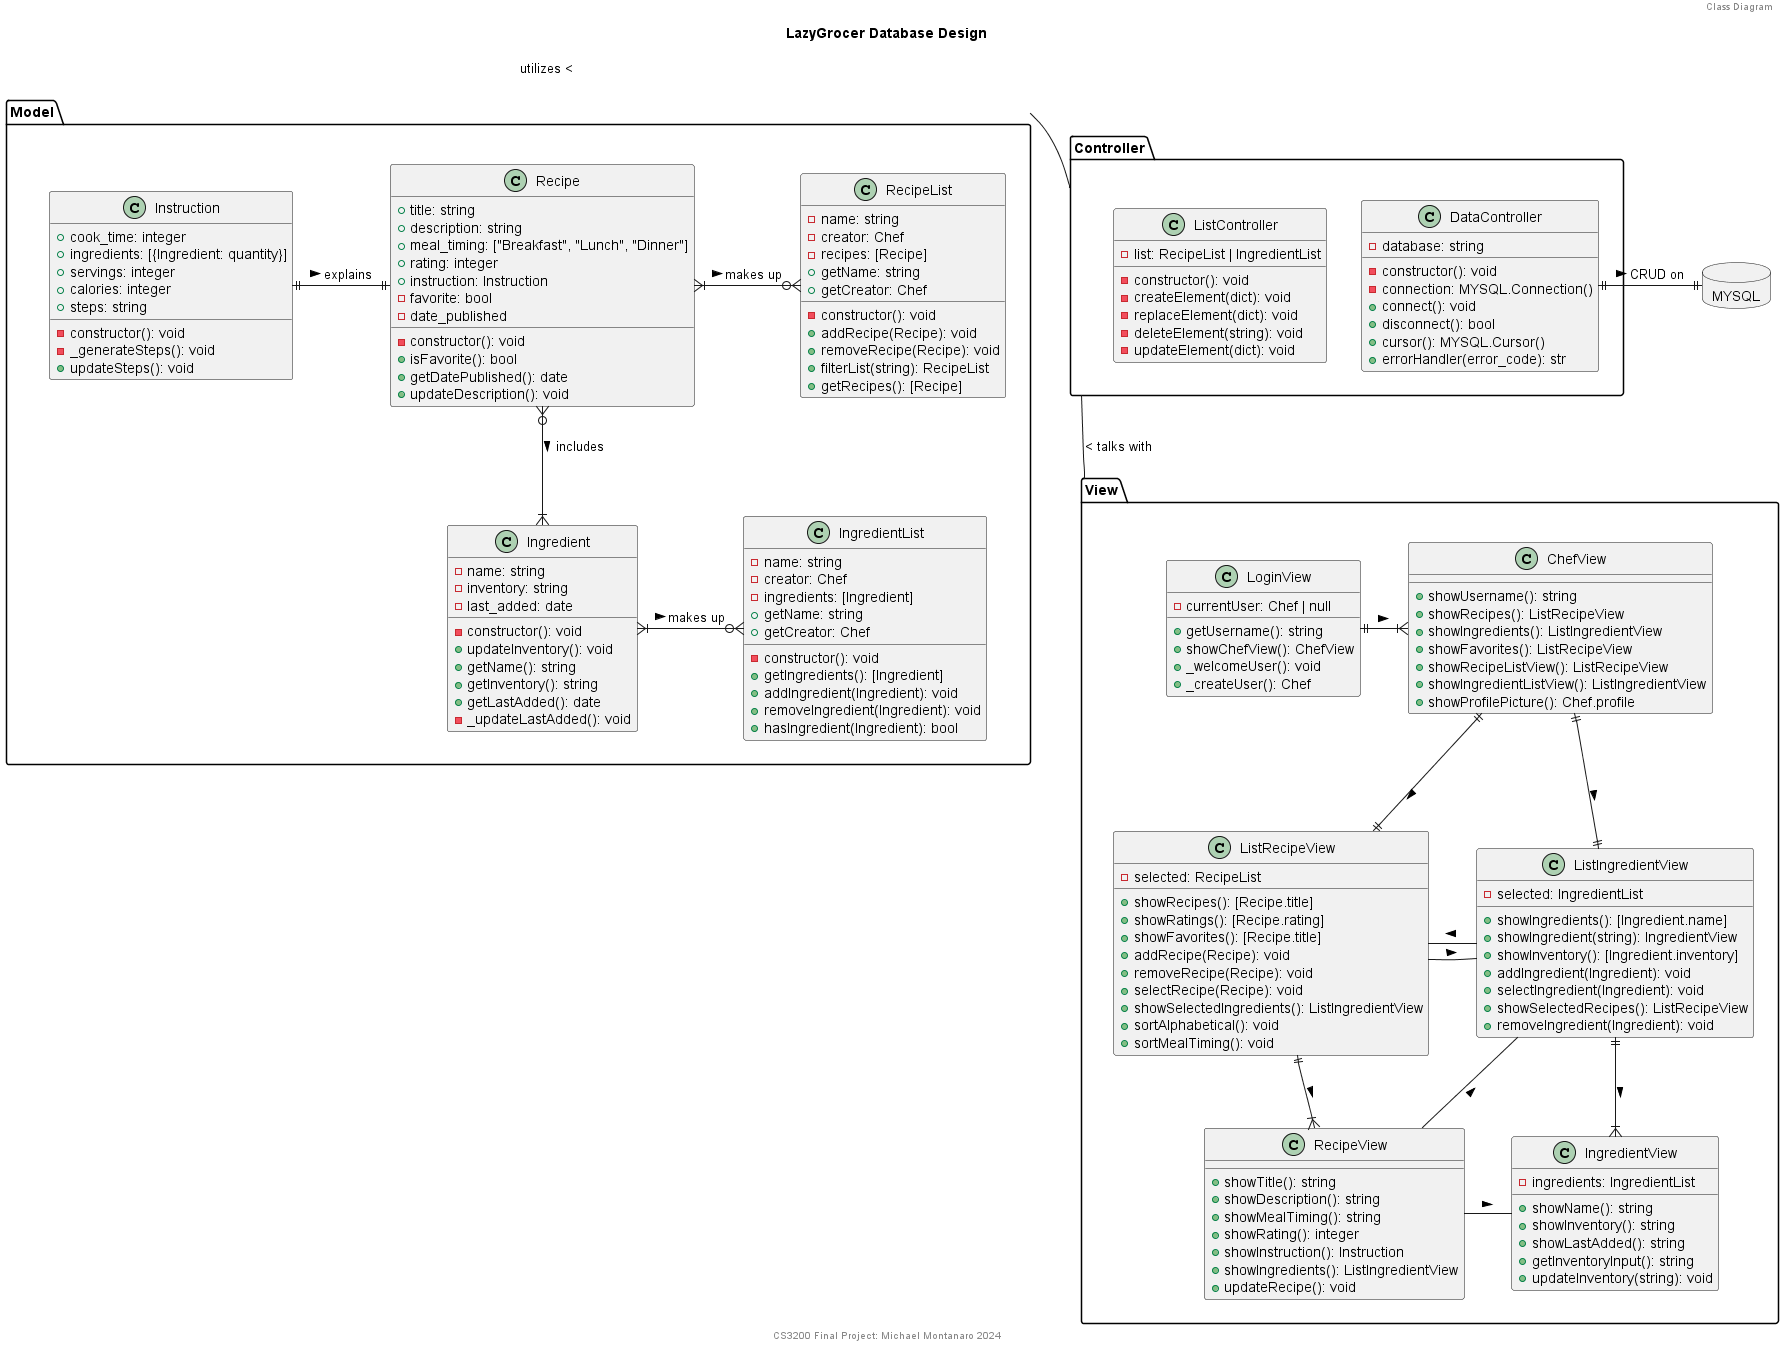

The diagram above was rendered by PlantUML. Its source (embedded in the PNG):
@startuml LazyGrozerClassDiagram

header Class Diagram
title LazyGrocer Database Design
footer CS3200 Final Project: Michael Montanaro 2024

package Model {
    class Recipe {
        -constructor(): void
        +title: string
        +description: string
        +meal_timing: ["Breakfast", "Lunch", "Dinner"]
        +rating: integer
        +instruction: Instruction
        -favorite: bool
        -date_published
        +isFavorite(): bool
        +getDatePublished(): date
        +updateDescription(): void
    }

    class Instruction {
        -constructor(): void
        +cook_time: integer
        +ingredients: [{Ingredient: quantity}]
        +servings: integer
        +calories: integer
        +steps: string
        -_generateSteps(): void 
        +updateSteps(): void
    }

    class Ingredient {
        -constructor(): void
        -name: string 
        -inventory: string
        -last_added: date
        +updateInventory(): void
        +getName(): string 
        +getInventory(): string 
        +getLastAdded(): date
        -_updateLastAdded(): void
    }

    class RecipeList {
        -constructor(): void
        -name: string 
        -creator: Chef
        -recipes: [Recipe]
        +getName: string 
        +getCreator: Chef
        +addRecipe(Recipe): void
        +removeRecipe(Recipe): void
        +filterList(string): RecipeList
        +getRecipes(): [Recipe]
    }

    class IngredientList {
        -constructor(): void
        -name: string 
        -creator: Chef
        -ingredients: [Ingredient]
        +getName: string 
        +getCreator: Chef
        +getIngredients(): [Ingredient]
        +addIngredient(Ingredient): void
        +removeIngredient(Ingredient): void
        +hasIngredient(Ingredient): bool
    }
}

package View {
    class RecipeView {
        +showTitle(): string 
        +showDescription(): string 
        +showMealTiming(): string 
        +showRating(): integer 
        +showInstruction(): Instruction
        +showIngredients(): ListIngredientView 
        +updateRecipe(): void
    }

    class ChefView {
        +showUsername(): string
        +showRecipes(): ListRecipeView
        +showIngredients(): ListIngredientView
        +showFavorites(): ListRecipeView
        +showRecipeListView(): ListRecipeView
        +showIngredientListView(): ListIngredientView
        +showProfilePicture(): Chef.profile
    }

    class IngredientView {
        -ingredients: IngredientList
        +showName(): string 
        +showInventory(): string 
        +showLastAdded(): string
        +getInventoryInput(): string
        +updateInventory(string): void
    }

    class ListRecipeView {
        -selected: RecipeList
        +showRecipes(): [Recipe.title]
        +showRatings(): [Recipe.rating]
        +showFavorites(): [Recipe.title]
        +addRecipe(Recipe): void 
        +removeRecipe(Recipe): void
        +selectRecipe(Recipe): void 
        +showSelectedIngredients(): ListIngredientView
        +sortAlphabetical(): void 
        +sortMealTiming(): void
    }

    class ListIngredientView {
        -selected: IngredientList
        +showIngredients(): [Ingredient.name]
        +showIngredient(string): IngredientView
        +showInventory(): [Ingredient.inventory]
        +addIngredient(Ingredient): void
        +selectIngredient(Ingredient): void
        +showSelectedRecipes(): ListRecipeView
        +removeIngredient(Ingredient): void
    }

    class LoginView {
        -currentUser: Chef | null
        +getUsername(): string
        +showChefView(): ChefView
        +_welcomeUser(): void
        +_createUser(): Chef
    }
}

package Controller {
    class DataController {
        -constructor(): void
        -database: string
        -connection: MYSQL.Connection()
        +connect(): void
        +disconnect(): bool
        +cursor(): MYSQL.Cursor()
        +errorHandler(error_code): str
    }

    class ListController {
        -constructor(): void 
        -list: RecipeList | IngredientList 
        -createElement(dict): void
        -replaceElement(dict): void
        -deleteElement(string): void
        -updateElement(dict): void
    }
}

' MVC ARCHITECTURE 
Model - Controller: utilizes <
Controller -- View: < talks with

' Database
package MYSQL <<Database>> {

}
DataController ||-|| MYSQL: CRUD on >

' INTRA-MODEL
Recipe }o--|{ Ingredient: includes >
Instruction ||-|| Recipe: explains >
Recipe }|-o{ RecipeList: makes up >
Ingredient }|-o{ IngredientList: makes up >

' INTRA-VIEW
LoginView ||-|{ ChefView: >
ChefView ||-|| ListRecipeView: >
ChefView ||--|| ListIngredientView: >
ListIngredientView ||--|{ IngredientView: > 
IngredientView - RecipeView: <
ListIngredientView - RecipeView: <
ListRecipeView ||--|{ RecipeView: >
ListRecipeView - ListIngredientView: >
ListIngredientView - ListRecipeView: >
@enduml